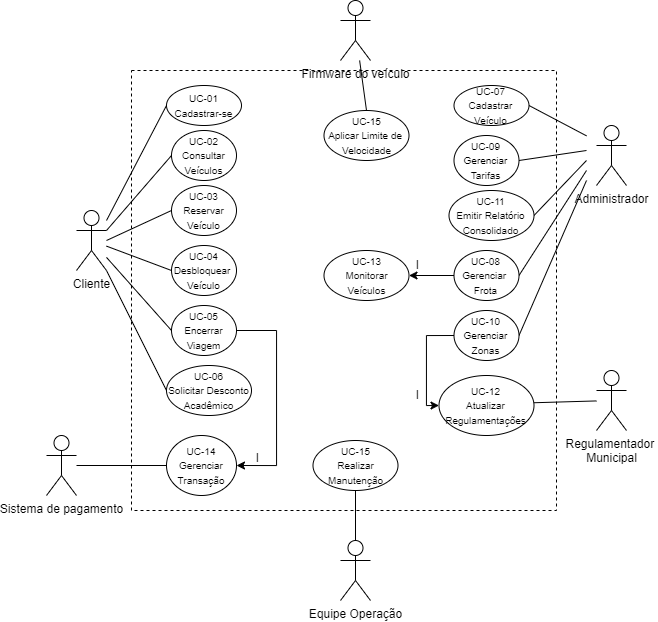

The diagram above was exported from draw.io. Its source (the exported page's mxGraphModel, read from the mxfile embedded in the PNG):
<mxGraphModel dx="759" dy="546" grid="1" gridSize="10" guides="1" tooltips="1" connect="1" arrows="1" fold="1" page="1" pageScale="1" pageWidth="827" pageHeight="1169" math="0" shadow="0">
  <root>
    <mxCell id="0" />
    <mxCell id="1" parent="0" />
    <mxCell id="0R5TkbbiGxma34bPkTf3-56" parent="1" style="rounded=0;whiteSpace=wrap;html=1;dashed=1;" value="" vertex="1">
      <mxGeometry height="440" width="425" x="205" y="80" as="geometry" />
    </mxCell>
    <mxCell id="0R5TkbbiGxma34bPkTf3-36" edge="1" parent="1" style="rounded=0;orthogonalLoop=1;jettySize=auto;html=1;endArrow=none;endFill=0;entryX=0;entryY=0.5;entryDx=0;entryDy=0;" target="0R5TkbbiGxma34bPkTf3-20">
      <mxGeometry relative="1" as="geometry">
        <mxPoint x="180" y="230" as="sourcePoint" />
      </mxGeometry>
    </mxCell>
    <mxCell id="0R5TkbbiGxma34bPkTf3-1" parent="1" style="shape=umlActor;verticalLabelPosition=bottom;verticalAlign=top;html=1;" value="Cliente" vertex="1">
      <mxGeometry height="60" width="30" x="150" y="220" as="geometry" />
    </mxCell>
    <mxCell id="0R5TkbbiGxma34bPkTf3-2" parent="1" style="shape=umlActor;verticalLabelPosition=bottom;verticalAlign=top;html=1;" value="Administrador" vertex="1">
      <mxGeometry height="60" width="30" x="670" y="135" as="geometry" />
    </mxCell>
    <mxCell id="0R5TkbbiGxma34bPkTf3-3" parent="1" style="shape=umlActor;verticalLabelPosition=bottom;verticalAlign=top;html=1;" value="Equipe Operação" vertex="1">
      <mxGeometry height="60" width="30" x="414" y="550" as="geometry" />
    </mxCell>
    <mxCell id="0R5TkbbiGxma34bPkTf3-20" parent="1" style="ellipse;whiteSpace=wrap;html=1;" value="&lt;div&gt;&lt;font style=&quot;font-size: 10px;&quot;&gt;UC-01&lt;/font&gt;&lt;/div&gt;&lt;font style=&quot;font-size: 10px;&quot;&gt;Cadastrar-se&lt;/font&gt;" vertex="1">
      <mxGeometry height="40" width="75" x="240" y="95" as="geometry" />
    </mxCell>
    <mxCell id="0R5TkbbiGxma34bPkTf3-49" edge="1" parent="1" source="0R5TkbbiGxma34bPkTf3-26" style="rounded=0;orthogonalLoop=1;jettySize=auto;html=1;exitX=0;exitY=0.5;exitDx=0;exitDy=0;endArrow=none;endFill=0;">
      <mxGeometry relative="1" as="geometry">
        <mxPoint x="180" y="250" as="targetPoint" />
      </mxGeometry>
    </mxCell>
    <mxCell id="0R5TkbbiGxma34bPkTf3-26" parent="1" style="ellipse;whiteSpace=wrap;html=1;" value="&lt;div&gt;&lt;font style=&quot;font-size: 10px;&quot;&gt;UC-03&lt;/font&gt;&lt;/div&gt;&lt;font style=&quot;font-size: 10px;&quot;&gt;Reservar &lt;br&gt;Veículo&lt;/font&gt;" vertex="1">
      <mxGeometry height="50" width="65" x="245" y="195" as="geometry" />
    </mxCell>
    <mxCell id="0R5TkbbiGxma34bPkTf3-47" edge="1" parent="1" source="0R5TkbbiGxma34bPkTf3-30" style="rounded=0;orthogonalLoop=1;jettySize=auto;html=1;exitX=0;exitY=0.5;exitDx=0;exitDy=0;endArrow=none;endFill=0;entryX=1;entryY=0.3333333333333333;entryDx=0;entryDy=0;entryPerimeter=0;" target="0R5TkbbiGxma34bPkTf3-1">
      <mxGeometry relative="1" as="geometry">
        <mxPoint x="260" y="240" as="targetPoint" />
      </mxGeometry>
    </mxCell>
    <mxCell id="0R5TkbbiGxma34bPkTf3-30" parent="1" style="ellipse;whiteSpace=wrap;html=1;" value="&lt;div&gt;&lt;font style=&quot;font-size: 10px;&quot;&gt;UC-02&lt;/font&gt;&lt;/div&gt;&lt;font style=&quot;font-size: 10px;&quot;&gt;Consultar &lt;br&gt;Veículos&lt;/font&gt;" vertex="1">
      <mxGeometry height="50" width="65" x="245" y="140" as="geometry" />
    </mxCell>
    <mxCell id="0R5TkbbiGxma34bPkTf3-53" edge="1" parent="1" source="0R5TkbbiGxma34bPkTf3-50" style="rounded=0;orthogonalLoop=1;jettySize=auto;html=1;exitX=0;exitY=0.5;exitDx=0;exitDy=0;endArrow=none;endFill=0;" target="0R5TkbbiGxma34bPkTf3-1">
      <mxGeometry relative="1" as="geometry">
        <mxPoint x="260" y="260" as="targetPoint" />
      </mxGeometry>
    </mxCell>
    <mxCell id="0R5TkbbiGxma34bPkTf3-50" parent="1" style="ellipse;whiteSpace=wrap;html=1;" value="&lt;div&gt;&lt;font style=&quot;font-size: 10px;&quot;&gt;UC-04&lt;br&gt;Desbloquear&amp;nbsp;&lt;br&gt;Veículo&lt;/font&gt;&lt;/div&gt;" vertex="1">
      <mxGeometry height="50" width="65" x="245" y="255" as="geometry" />
    </mxCell>
    <mxCell id="0R5TkbbiGxma34bPkTf3-54" edge="1" parent="1" source="0R5TkbbiGxma34bPkTf3-52" style="rounded=0;orthogonalLoop=1;jettySize=auto;html=1;exitX=0;exitY=0.5;exitDx=0;exitDy=0;endArrow=none;endFill=0;" target="0R5TkbbiGxma34bPkTf3-1">
      <mxGeometry relative="1" as="geometry">
        <mxPoint x="260" y="280" as="targetPoint" />
      </mxGeometry>
    </mxCell>
    <mxCell id="0R5TkbbiGxma34bPkTf3-121" edge="1" parent="1" source="0R5TkbbiGxma34bPkTf3-52" style="edgeStyle=orthogonalEdgeStyle;rounded=0;orthogonalLoop=1;jettySize=auto;html=1;exitX=1;exitY=0.5;exitDx=0;exitDy=0;entryX=1;entryY=0.5;entryDx=0;entryDy=0;" target="0R5TkbbiGxma34bPkTf3-89">
      <mxGeometry relative="1" as="geometry">
        <Array as="points">
          <mxPoint x="350" y="340" />
          <mxPoint x="350" y="475" />
        </Array>
      </mxGeometry>
    </mxCell>
    <mxCell id="0R5TkbbiGxma34bPkTf3-52" parent="1" style="ellipse;whiteSpace=wrap;html=1;" value="&lt;div&gt;&lt;font style=&quot;font-size: 10px;&quot;&gt;UC-05&lt;/font&gt;&lt;/div&gt;&lt;font style=&quot;font-size: 10px;&quot;&gt;Encerrar&lt;br&gt;Viagem&lt;/font&gt;" vertex="1">
      <mxGeometry height="50" width="65" x="245" y="315" as="geometry" />
    </mxCell>
    <mxCell id="0R5TkbbiGxma34bPkTf3-61" parent="1" style="shape=umlActor;verticalLabelPosition=bottom;verticalAlign=top;html=1;outlineConnect=0;" value="Regulamentador&amp;nbsp;&lt;br&gt;Municipal" vertex="1">
      <mxGeometry height="60" width="30" x="670" y="380" as="geometry" />
    </mxCell>
    <mxCell id="0R5TkbbiGxma34bPkTf3-69" edge="1" parent="1" source="0R5TkbbiGxma34bPkTf3-62" style="rounded=0;orthogonalLoop=1;jettySize=auto;html=1;exitX=1;exitY=0.5;exitDx=0;exitDy=0;endArrow=none;endFill=0;strokeColor=default;curved=1;">
      <mxGeometry relative="1" as="geometry">
        <mxPoint x="660" y="145.34482758620692" as="targetPoint" />
      </mxGeometry>
    </mxCell>
    <mxCell id="0R5TkbbiGxma34bPkTf3-62" parent="1" style="ellipse;whiteSpace=wrap;html=1;" value="&lt;div&gt;&lt;font style=&quot;font-size: 10px;&quot;&gt;UC-07&lt;/font&gt;&lt;/div&gt;&lt;font style=&quot;font-size: 10px;&quot;&gt;Cadastrar&lt;br&gt;Veículo&lt;/font&gt;" vertex="1">
      <mxGeometry height="40" width="75" x="527.5" y="95" as="geometry" />
    </mxCell>
    <mxCell id="0R5TkbbiGxma34bPkTf3-71" edge="1" parent="1" source="0R5TkbbiGxma34bPkTf3-63" style="rounded=0;orthogonalLoop=1;jettySize=auto;html=1;exitX=1;exitY=0.5;exitDx=0;exitDy=0;strokeColor=default;curved=1;startArrow=none;startFill=0;endArrow=none;endFill=0;">
      <mxGeometry relative="1" as="geometry">
        <mxPoint x="660" y="160" as="targetPoint" />
      </mxGeometry>
    </mxCell>
    <mxCell id="0R5TkbbiGxma34bPkTf3-63" parent="1" style="ellipse;whiteSpace=wrap;html=1;" value="&lt;font style=&quot;font-size: 10px;&quot;&gt;UC-09&lt;br&gt;Gerenciar&lt;br&gt;Tarifas&lt;/font&gt;" vertex="1">
      <mxGeometry height="50" width="65" x="527.5" y="145" as="geometry" />
    </mxCell>
    <mxCell id="0R5TkbbiGxma34bPkTf3-70" edge="1" parent="1" source="0R5TkbbiGxma34bPkTf3-64" style="rounded=0;orthogonalLoop=1;jettySize=auto;html=1;exitX=1;exitY=0.5;exitDx=0;exitDy=0;strokeColor=default;curved=1;startArrow=none;startFill=0;endArrow=none;endFill=0;">
      <mxGeometry relative="1" as="geometry">
        <mxPoint x="660" y="180" as="targetPoint" />
      </mxGeometry>
    </mxCell>
    <mxCell id="0R5TkbbiGxma34bPkTf3-124" edge="1" parent="1" source="0R5TkbbiGxma34bPkTf3-64" style="edgeStyle=orthogonalEdgeStyle;rounded=0;orthogonalLoop=1;jettySize=auto;html=1;exitX=0;exitY=0.5;exitDx=0;exitDy=0;entryX=1;entryY=0.5;entryDx=0;entryDy=0;" target="0R5TkbbiGxma34bPkTf3-83">
      <mxGeometry relative="1" as="geometry" />
    </mxCell>
    <mxCell id="0R5TkbbiGxma34bPkTf3-64" parent="1" style="ellipse;whiteSpace=wrap;html=1;" value="&lt;font style=&quot;font-size: 10px;&quot;&gt;UC-08&lt;br&gt;Gerenciar&amp;nbsp;&lt;br&gt;Frota&lt;/font&gt;" vertex="1">
      <mxGeometry height="50" width="65" x="527.5" y="260" as="geometry" />
    </mxCell>
    <mxCell id="0R5TkbbiGxma34bPkTf3-72" edge="1" parent="1" source="0R5TkbbiGxma34bPkTf3-65" style="rounded=0;orthogonalLoop=1;jettySize=auto;html=1;exitX=1;exitY=0.5;exitDx=0;exitDy=0;strokeColor=default;curved=1;startArrow=none;startFill=0;endArrow=none;endFill=0;">
      <mxGeometry relative="1" as="geometry">
        <mxPoint x="660" y="190" as="targetPoint" />
      </mxGeometry>
    </mxCell>
    <mxCell id="0R5TkbbiGxma34bPkTf3-65" parent="1" style="ellipse;whiteSpace=wrap;html=1;" value="&lt;div&gt;&lt;font style=&quot;font-size: 10px;&quot;&gt;UC-10&lt;/font&gt;&lt;/div&gt;&lt;div&gt;&lt;span style=&quot;font-size: 10px;&quot;&gt;Gerenciar&lt;br&gt;Zonas&lt;/span&gt;&lt;/div&gt;" vertex="1">
      <mxGeometry height="50" width="65" x="527.5" y="320" as="geometry" />
    </mxCell>
    <mxCell id="0R5TkbbiGxma34bPkTf3-73" edge="1" parent="1" source="0R5TkbbiGxma34bPkTf3-66" style="rounded=0;orthogonalLoop=1;jettySize=auto;html=1;exitX=1;exitY=0.5;exitDx=0;exitDy=0;strokeColor=default;curved=1;startArrow=none;startFill=0;endArrow=none;endFill=0;">
      <mxGeometry relative="1" as="geometry">
        <mxPoint x="575" y="380" as="sourcePoint" />
        <mxPoint x="660" y="170" as="targetPoint" />
      </mxGeometry>
    </mxCell>
    <mxCell id="0R5TkbbiGxma34bPkTf3-101" edge="1" parent="1" source="0R5TkbbiGxma34bPkTf3-65" style="rounded=0;orthogonalLoop=1;jettySize=auto;html=1;exitX=0;exitY=0.5;exitDx=0;exitDy=0;entryX=0;entryY=0.5;entryDx=0;entryDy=0;edgeStyle=orthogonalEdgeStyle;" target="0R5TkbbiGxma34bPkTf3-99">
      <mxGeometry relative="1" as="geometry">
        <Array as="points">
          <mxPoint x="500" y="345" />
          <mxPoint x="500" y="415" />
        </Array>
      </mxGeometry>
    </mxCell>
    <mxCell id="0R5TkbbiGxma34bPkTf3-66" parent="1" style="ellipse;whiteSpace=wrap;html=1;" value="&lt;font style=&quot;font-size: 10px;&quot;&gt;UC-11&lt;br&gt;Emitir Relatório Consolidado&lt;/font&gt;" vertex="1">
      <mxGeometry height="50" width="85" x="522.5" y="200" as="geometry" />
    </mxCell>
    <mxCell id="0R5TkbbiGxma34bPkTf3-68" edge="1" parent="1" source="0R5TkbbiGxma34bPkTf3-67" style="rounded=0;orthogonalLoop=1;jettySize=auto;html=1;exitX=0;exitY=0.5;exitDx=0;exitDy=0;endArrow=none;endFill=0;" target="0R5TkbbiGxma34bPkTf3-1">
      <mxGeometry relative="1" as="geometry">
        <mxPoint x="260" y="299.9999999999999" as="targetPoint" />
      </mxGeometry>
    </mxCell>
    <mxCell id="0R5TkbbiGxma34bPkTf3-67" parent="1" style="ellipse;whiteSpace=wrap;html=1;" value="&lt;div&gt;&lt;font style=&quot;font-size: 10px;&quot;&gt;UC-06&lt;br&gt;Solicitar Desconto&lt;br&gt;Acadêmico&lt;/font&gt;&lt;/div&gt;" vertex="1">
      <mxGeometry height="50" width="85" x="240" y="375" as="geometry" />
    </mxCell>
    <mxCell id="0R5TkbbiGxma34bPkTf3-83" parent="1" style="ellipse;whiteSpace=wrap;html=1;" value="&lt;div&gt;&lt;font style=&quot;font-size: 10px;&quot;&gt;UC-13&lt;br&gt;Monitorar &lt;br&gt;Veículos&lt;/font&gt;&lt;/div&gt;" vertex="1">
      <mxGeometry height="50" width="85" x="397.5" y="260" as="geometry" />
    </mxCell>
    <mxCell id="0R5TkbbiGxma34bPkTf3-89" parent="1" style="ellipse;whiteSpace=wrap;html=1;" value="&lt;font style=&quot;font-size: 10px;&quot;&gt;UC-14&lt;br&gt;Gerenciar Transação&lt;/font&gt;" vertex="1">
      <mxGeometry height="60" width="70" x="240" y="445" as="geometry" />
    </mxCell>
    <mxCell id="0R5TkbbiGxma34bPkTf3-90" parent="1" style="shape=umlActor;verticalLabelPosition=bottom;verticalAlign=top;html=1;" value="Sistema de pagamento&lt;div&gt;&lt;br&gt;&lt;/div&gt;" vertex="1">
      <mxGeometry height="60" width="30" x="120" y="445" as="geometry" />
    </mxCell>
    <mxCell id="0R5TkbbiGxma34bPkTf3-91" edge="1" parent="1" source="0R5TkbbiGxma34bPkTf3-89" style="rounded=0;orthogonalLoop=1;jettySize=auto;html=1;exitX=0;exitY=0.5;exitDx=0;exitDy=0;endArrow=none;endFill=0;" target="0R5TkbbiGxma34bPkTf3-90">
      <mxGeometry relative="1" as="geometry" />
    </mxCell>
    <mxCell id="0R5TkbbiGxma34bPkTf3-92" parent="1" style="ellipse;whiteSpace=wrap;html=1;" value="&lt;div&gt;&lt;font style=&quot;font-size: 10px;&quot;&gt;UC-15&lt;br&gt;Realizar Manutenção&lt;/font&gt;&lt;/div&gt;" vertex="1">
      <mxGeometry height="50" width="85" x="386.5" y="450" as="geometry" />
    </mxCell>
    <mxCell id="0R5TkbbiGxma34bPkTf3-98" edge="1" parent="1" source="0R5TkbbiGxma34bPkTf3-96" style="rounded=0;orthogonalLoop=1;jettySize=auto;html=1;exitX=0.5;exitY=0;exitDx=0;exitDy=0;endArrow=none;endFill=0;" target="0R5TkbbiGxma34bPkTf3-97">
      <mxGeometry relative="1" as="geometry" />
    </mxCell>
    <mxCell id="0R5TkbbiGxma34bPkTf3-96" parent="1" style="ellipse;whiteSpace=wrap;html=1;" value="&lt;div&gt;&lt;font style=&quot;font-size: 10px;&quot;&gt;UC-15&lt;br&gt;Aplicar Limite de&amp;nbsp;&lt;br&gt;Velocidade&lt;/font&gt;&lt;/div&gt;" vertex="1">
      <mxGeometry height="50" width="85" x="397.5" y="120" as="geometry" />
    </mxCell>
    <mxCell id="0R5TkbbiGxma34bPkTf3-97" parent="1" style="shape=umlActor;verticalLabelPosition=bottom;verticalAlign=top;html=1;" value="Firmware do veículo" vertex="1">
      <mxGeometry height="60" width="30" x="414" y="10" as="geometry" />
    </mxCell>
    <mxCell id="0R5TkbbiGxma34bPkTf3-100" edge="1" parent="1" source="0R5TkbbiGxma34bPkTf3-99" style="rounded=0;orthogonalLoop=1;jettySize=auto;html=1;exitX=0;exitY=0.5;exitDx=0;exitDy=0;endArrow=none;endFill=0;" target="0R5TkbbiGxma34bPkTf3-61">
      <mxGeometry relative="1" as="geometry" />
    </mxCell>
    <mxCell id="0R5TkbbiGxma34bPkTf3-99" parent="1" style="ellipse;whiteSpace=wrap;html=1;" value="&lt;div&gt;&lt;font style=&quot;font-size: 10px;&quot;&gt;UC-12&lt;/font&gt;&lt;/div&gt;&lt;div&gt;&lt;font style=&quot;font-size: 10px;&quot;&gt;Atualizar Regulamentações&lt;/font&gt;&lt;/div&gt;" vertex="1">
      <mxGeometry height="60" width="95" x="512.5" y="385" as="geometry" />
    </mxCell>
    <mxCell id="0R5TkbbiGxma34bPkTf3-103" parent="1" style="text;html=1;whiteSpace=wrap;strokeColor=none;fillColor=none;align=center;verticalAlign=middle;rounded=0;" value="I" vertex="1">
      <mxGeometry height="15" width="42.5" x="470" y="397.5" as="geometry" />
    </mxCell>
    <mxCell id="0R5TkbbiGxma34bPkTf3-117" parent="1" style="text;html=1;whiteSpace=wrap;strokeColor=none;fillColor=none;align=center;verticalAlign=middle;rounded=0;" value="I" vertex="1">
      <mxGeometry height="15" width="42.5" x="310" y="460" as="geometry" />
    </mxCell>
    <mxCell id="0R5TkbbiGxma34bPkTf3-112" parent="1" style="text;html=1;whiteSpace=wrap;strokeColor=none;fillColor=none;align=center;verticalAlign=middle;rounded=0;" value="I" vertex="1">
      <mxGeometry height="10" width="18.5" x="482.5" y="270" as="geometry" />
    </mxCell>
    <mxCell id="0R5TkbbiGxma34bPkTf3-123" edge="1" parent="1" source="0R5TkbbiGxma34bPkTf3-92" style="edgeStyle=orthogonalEdgeStyle;rounded=0;orthogonalLoop=1;jettySize=auto;html=1;exitX=0.5;exitY=1;exitDx=0;exitDy=0;entryX=0.5;entryY=0;entryDx=0;entryDy=0;entryPerimeter=0;endArrow=none;endFill=0;" target="0R5TkbbiGxma34bPkTf3-3">
      <mxGeometry relative="1" as="geometry" />
    </mxCell>
  </root>
</mxGraphModel>